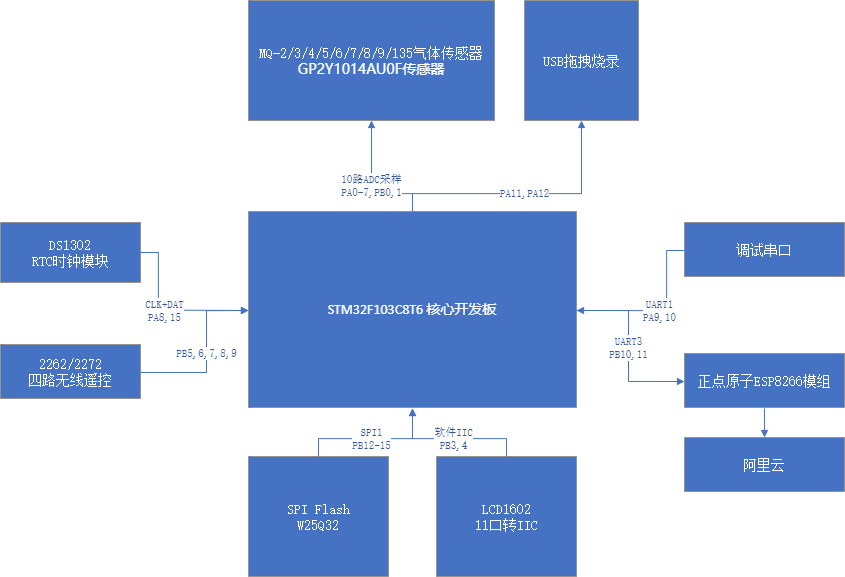

The diagram above was exported from draw.io. Its source (the exported page's mxGraphModel, read from the mxfile embedded in the PNG):
<mxGraphModel dx="1088" dy="968" grid="1" gridSize="10" guides="1" tooltips="1" connect="1" arrows="1" fold="1" page="1" pageScale="1" pageWidth="827" pageHeight="1169" math="0" shadow="0">
  <root>
    <mxCell id="0" />
    <mxCell id="1" value="连接线" parent="0" />
    <mxCell id="2" value="&lt;font style=&quot;font-size:14px;font-family:Calibri;color:#feffff;direction:ltr;letter-spacing:0px;line-height:120%;opacity:1&quot;&gt;STM32F103C8T6 核心开发板&lt;br/&gt;&lt;/font&gt;" style="verticalAlign=middle;align=center;vsdxID=1;fillColor=#4672c4;gradientColor=none;shape=stencil(nZBLDoAgDERP0z3SIyjew0SURgSD+Lu9kMZoXLhwN9O+tukAlrNpJg1SzDH4QW/URgNYgZTkjA4UkwJUgGXng+6DX1zLfmoymdXo17xh5zmRJ6Q42BWCfc2oJfdAr+Yv+AP9Cb7OJ3H/2JG1HNGz/84klThPVCc=);strokeColor=#939393;labelBackgroundColor=none;rounded=0;html=1;whiteSpace=wrap;" parent="1" vertex="1">
      <mxGeometry x="336" y="286" width="328" height="196" as="geometry" />
    </mxCell>
    <mxCell id="3" value="&lt;font style=&quot;font-size:14px;font-family:SimSun;color:#feffff;direction:ltr;letter-spacing:0px;line-height:120%;opacity:1&quot;&gt;MQ-2/3/4/5/6/7/8/9/135气体传感器&lt;br/&gt;&lt;/font&gt;&lt;font style=&quot;font-size:14px;font-family:Themed;color:#feffff;direction:ltr;letter-spacing:0px;line-height:120%;opacity:1&quot;&gt;GP2Y1014AU0F&lt;/font&gt;&lt;font style=&quot;font-size:14px;font-family:Themed;color:#feffff;direction:ltr;letter-spacing:0px;line-height:120%;opacity:1&quot;&gt;传感器&lt;/font&gt;&lt;font style=&quot;font-size:14px;font-family:Themed;color:#feffff;direction:ltr;letter-spacing:0px;line-height:120%;opacity:1&quot;&gt;&lt;br/&gt;&lt;/font&gt;" style="verticalAlign=middle;align=center;vsdxID=2;fillColor=#4672c4;gradientColor=none;shape=stencil(nZBLDoAgDERP0z3SIyjew0SURgSD+Lu9kMZoXLhwN9O+tukAlrNpJg1SzDH4QW/URgNYgZTkjA4UkwJUgGXng+6DX1zLfmoymdXo17xh5zmRJ6Q42BWCfc2oJfdAr+Yv+AP9Cb7OJ3H/2JG1HNGz/84klThPVCc=);strokeColor=#939393;labelBackgroundColor=none;rounded=0;html=1;whiteSpace=wrap;" parent="1" vertex="1">
      <mxGeometry x="336" y="75" width="246" height="120" as="geometry" />
    </mxCell>
    <mxCell id="4" value="&lt;font style=&quot;font-size:14px;font-family:SimSun;color:#feffff;direction:ltr;letter-spacing:0px;line-height:120%;opacity:1&quot;&gt;正点原子ESP8266模组&lt;br/&gt;&lt;/font&gt;" style="verticalAlign=middle;align=center;vsdxID=7;fillColor=#4672c4;gradientColor=none;shape=stencil(nZBLDoAgDERP0z3SIyjew0SURgSD+Lu9kMZoXLhwN9O+tukAlrNpJg1SzDH4QW/URgNYgZTkjA4UkwJUgGXng+6DX1zLfmoymdXo17xh5zmRJ6Q42BWCfc2oJfdAr+Yv+AP9Cb7OJ3H/2JG1HNGz/84klThPVCc=);strokeColor=#939393;labelBackgroundColor=none;rounded=0;html=1;whiteSpace=wrap;" parent="1" vertex="1">
      <mxGeometry x="772" y="428" width="160" height="54" as="geometry" />
    </mxCell>
    <mxCell id="5" value="&lt;font style=&quot;font-size:14px;font-family:SimSun;color:#feffff;direction:ltr;letter-spacing:0px;line-height:120%;opacity:1&quot;&gt;2262/2272&lt;br/&gt;四路无线遥控&lt;br/&gt;&lt;/font&gt;" style="verticalAlign=middle;align=center;vsdxID=8;fillColor=#4672c4;gradientColor=none;shape=stencil(nZBLDoAgDERP0z3SIyjew0SURgSD+Lu9kMZoXLhwN9O+tukAlrNpJg1SzDH4QW/URgNYgZTkjA4UkwJUgGXng+6DX1zLfmoymdXo17xh5zmRJ6Q42BWCfc2oJfdAr+Yv+AP9Cb7OJ3H/2JG1HNGz/84klThPVCc=);strokeColor=#939393;labelBackgroundColor=none;rounded=0;html=1;whiteSpace=wrap;" parent="1" vertex="1">
      <mxGeometry x="88" y="419" width="140" height="54" as="geometry" />
    </mxCell>
    <mxCell id="6" value="&lt;font style=&quot;font-size:14px;font-family:SimSun;color:#feffff;direction:ltr;letter-spacing:0px;line-height:120%;opacity:1&quot;&gt;调试串口&lt;br/&gt;&lt;/font&gt;" style="verticalAlign=middle;align=center;vsdxID=9;fillColor=#4672c4;gradientColor=none;shape=stencil(nZBLDoAgDERP0z3SIyjew0SURgSD+Lu9kMZoXLhwN9O+tukAlrNpJg1SzDH4QW/URgNYgZTkjA4UkwJUgGXng+6DX1zLfmoymdXo17xh5zmRJ6Q42BWCfc2oJfdAr+Yv+AP9Cb7OJ3H/2JG1HNGz/84klThPVCc=);strokeColor=#939393;labelBackgroundColor=none;rounded=0;html=1;whiteSpace=wrap;" parent="1" vertex="1">
      <mxGeometry x="772" y="297" width="160" height="54" as="geometry" />
    </mxCell>
    <mxCell id="7" value="&lt;font style=&quot;font-size:14px;font-family:SimSun;color:#feffff;direction:ltr;letter-spacing:0px;line-height:120%;opacity:1&quot;&gt;DS1302&lt;br/&gt;RTC时钟模块&lt;br/&gt;&lt;/font&gt;" style="verticalAlign=middle;align=center;vsdxID=10;fillColor=#4672c4;gradientColor=none;shape=stencil(nZBLDoAgDERP0z3SIyjew0SURgSD+Lu9kMZoXLhwN9O+tukAlrNpJg1SzDH4QW/URgNYgZTkjA4UkwJUgGXng+6DX1zLfmoymdXo17xh5zmRJ6Q42BWCfc2oJfdAr+Yv+AP9Cb7OJ3H/2JG1HNGz/84klThPVCc=);strokeColor=#939393;labelBackgroundColor=none;rounded=0;html=1;whiteSpace=wrap;" parent="1" vertex="1">
      <mxGeometry x="88" y="297" width="140" height="60" as="geometry" />
    </mxCell>
    <mxCell id="8" value="&lt;font style=&quot;font-size:14px;font-family:SimSun;color:#feffff;direction:ltr;letter-spacing:0px;line-height:120%;opacity:1&quot;&gt;SPI Flash&lt;br/&gt;W25Q32&lt;br/&gt;&lt;/font&gt;" style="verticalAlign=middle;align=center;vsdxID=27;fillColor=#4672c4;gradientColor=none;shape=stencil(nZBLDoAgDERP0z3SIyjew0SURgSD+Lu9kMZoXLhwN9O+tukAlrNpJg1SzDH4QW/URgNYgZTkjA4UkwJUgGXng+6DX1zLfmoymdXo17xh5zmRJ6Q42BWCfc2oJfdAr+Yv+AP9Cb7OJ3H/2JG1HNGz/84klThPVCc=);strokeColor=#939393;labelBackgroundColor=none;rounded=0;html=1;whiteSpace=wrap;" parent="1" vertex="1">
      <mxGeometry x="336" y="531" width="140" height="120" as="geometry" />
    </mxCell>
    <mxCell id="9" value="&lt;font style=&quot;font-size:14px;font-family:SimSun;color:#feffff;direction:ltr;letter-spacing:0px;line-height:120%;opacity:1&quot;&gt;LCD1602&lt;br/&gt;11口转IIC&lt;/font&gt;&lt;font style=&quot;font-size:14px;font-family:Themed;color:#feffff;direction:ltr;letter-spacing:0px;line-height:120%;opacity:1&quot;&gt;&lt;br/&gt;&lt;/font&gt;" style="verticalAlign=middle;align=center;vsdxID=30;fillColor=#4672c4;gradientColor=none;shape=stencil(nZBLDoAgDERP0z3SIyjew0SURgSD+Lu9kMZoXLhwN9O+tukAlrNpJg1SzDH4QW/URgNYgZTkjA4UkwJUgGXng+6DX1zLfmoymdXo17xh5zmRJ6Q42BWCfc2oJfdAr+Yv+AP9Cb7OJ3H/2JG1HNGz/84klThPVCc=);strokeColor=#939393;labelBackgroundColor=none;rounded=0;html=1;whiteSpace=wrap;" parent="1" vertex="1">
      <mxGeometry x="524" y="531" width="140" height="120" as="geometry" />
    </mxCell>
    <mxCell id="10" value="&lt;font style=&quot;font-size:14px;font-family:SimSun;color:#feffff;direction:ltr;letter-spacing:0px;line-height:120%;opacity:1&quot;&gt;阿里云&lt;br/&gt;&lt;/font&gt;" style="verticalAlign=middle;align=center;vsdxID=32;fillColor=#4672c4;gradientColor=none;shape=stencil(nZBLDoAgDERP0z3SIyjew0SURgSD+Lu9kMZoXLhwN9O+tukAlrNpJg1SzDH4QW/URgNYgZTkjA4UkwJUgGXng+6DX1zLfmoymdXo17xh5zmRJ6Q42BWCfc2oJfdAr+Yv+AP9Cb7OJ3H/2JG1HNGz/84klThPVCc=);strokeColor=#939393;labelBackgroundColor=none;rounded=0;html=1;whiteSpace=wrap;" parent="1" vertex="1">
      <mxGeometry x="772" y="512" width="160" height="54" as="geometry" />
    </mxCell>
    <mxCell id="11" value="&lt;font style=&quot;font-size:14px;font-family:SimSun;color:#feffff;direction:ltr;letter-spacing:0px;line-height:120%;opacity:1&quot;&gt;USB拖拽烧录&lt;br/&gt;&lt;/font&gt;" style="verticalAlign=middle;align=center;vsdxID=34;fillColor=#4672c4;gradientColor=none;shape=stencil(nZBLDoAgDERP0z3SIyjew0SURgSD+Lu9kMZoXLhwN9O+tukAlrNpJg1SzDH4QW/URgNYgZTkjA4UkwJUgGXng+6DX1zLfmoymdXo17xh5zmRJ6Q42BWCfc2oJfdAr+Yv+AP9Cb7OJ3H/2JG1HNGz/84klThPVCc=);strokeColor=#939393;labelBackgroundColor=none;rounded=0;html=1;whiteSpace=wrap;" parent="1" vertex="1">
      <mxGeometry x="612" y="75" width="114" height="120" as="geometry" />
    </mxCell>
    <mxCell id="12" value="&lt;font style=&quot;font-size:11px;font-family:SimSun;color:#345593;direction:ltr;letter-spacing:0px;line-height:120%;opacity:1&quot;&gt;CLK+DAT&lt;br/&gt;PA8,15&lt;br/&gt;&lt;/font&gt;" style="vsdxID=15;edgeStyle=none;startArrow=none;endArrow=block;startSize=5;endSize=5;strokeColor=#4672c4;spacingTop=0;spacingBottom=0;spacingLeft=0;spacingRight=0;verticalAlign=middle;html=1;labelBackgroundColor=#ffffff;rounded=0;align=center;exitX=1;exitY=0.5;exitDx=0;exitDy=0;exitPerimeter=0;entryX=0;entryY=0.5051020408163265;entryDx=0;entryDy=0;entryPerimeter=0;" parent="1" source="7" target="2" edge="1">
      <mxGeometry relative="1" as="geometry">
        <mxPoint x="-1" as="offset" />
        <Array as="points">
          <mxPoint x="245.88" y="327" />
          <mxPoint x="245.88" y="384.6" />
        </Array>
      </mxGeometry>
    </mxCell>
    <mxCell id="13" value="&lt;font style=&quot;font-size:11px;font-family:SimSun;color:#345593;direction:ltr;letter-spacing:0px;line-height:120%;opacity:1&quot;&gt;PA11,PA12&lt;br/&gt;&lt;/font&gt;" style="vsdxID=35;edgeStyle=none;startArrow=none;endArrow=block;startSize=5;endSize=5;strokeColor=#4672c4;spacingTop=0;spacingBottom=0;spacingLeft=0;spacingRight=0;verticalAlign=middle;html=1;labelBackgroundColor=#ffffff;rounded=0;align=center;exitX=0.5;exitY=0;exitDx=0;exitDy=0;exitPerimeter=0;entryX=0.5;entryY=1;entryDx=0;entryDy=0;entryPerimeter=0;" parent="1" source="2" target="11" edge="1">
      <mxGeometry relative="1" as="geometry">
        <mxPoint as="offset" />
        <Array as="points">
          <mxPoint x="500" y="268.12" />
          <mxPoint x="669" y="268.12" />
        </Array>
      </mxGeometry>
    </mxCell>
    <mxCell id="14" style="vsdxID=33;edgeStyle=none;startArrow=none;endArrow=block;startSize=5;endSize=5;strokeColor=#4672c4;spacingTop=0;spacingBottom=0;spacingLeft=0;spacingRight=0;verticalAlign=middle;html=1;labelBackgroundColor=#ffffff;rounded=0;exitX=0.5;exitY=1.0185185185185186;exitDx=0;exitDy=0;exitPerimeter=0;entryX=0.5;entryY=0;entryDx=0;entryDy=0;entryPerimeter=0;" parent="1" source="4" target="10" edge="1">
      <mxGeometry relative="1" as="geometry">
        <mxPoint x="10" as="offset" />
        <Array as="points" />
      </mxGeometry>
    </mxCell>
    <mxCell id="15" value="&lt;font style=&quot;font-size:11px;font-family:SimSun;color:#345593;direction:ltr;letter-spacing:0px;line-height:120%;opacity:1&quot;&gt;软件IIC&lt;br/&gt;PB3,4&lt;br/&gt;&lt;/font&gt;" style="vsdxID=31;edgeStyle=none;startArrow=none;endArrow=block;startSize=5;endSize=5;strokeColor=#4672c4;spacingTop=0;spacingBottom=0;spacingLeft=0;spacingRight=0;verticalAlign=middle;html=1;labelBackgroundColor=#ffffff;rounded=0;align=center;exitX=0.5;exitY=0;exitDx=0;exitDy=0;exitPerimeter=0;entryX=0.5;entryY=1.0051020408163265;entryDx=0;entryDy=0;entryPerimeter=0;" parent="1" source="9" target="2" edge="1">
      <mxGeometry relative="1" as="geometry">
        <mxPoint as="offset" />
        <Array as="points">
          <mxPoint x="594" y="513.12" />
          <mxPoint x="500" y="513.12" />
        </Array>
      </mxGeometry>
    </mxCell>
    <mxCell id="16" value="&lt;font style=&quot;font-size:11px;font-family:SimSun;color:#345593;direction:ltr;letter-spacing:0px;line-height:120%;opacity:1&quot;&gt;SPI1&lt;br/&gt;PB12-15&lt;br/&gt;&lt;/font&gt;" style="vsdxID=29;edgeStyle=none;startArrow=none;endArrow=block;startSize=5;endSize=5;strokeColor=#4672c4;spacingTop=0;spacingBottom=0;spacingLeft=0;spacingRight=0;verticalAlign=middle;html=1;labelBackgroundColor=#ffffff;rounded=0;align=center;exitX=0.5;exitY=0;exitDx=0;exitDy=0;exitPerimeter=0;entryX=0.5;entryY=1.0051020408163265;entryDx=0;entryDy=0;entryPerimeter=0;" parent="1" source="8" target="2" edge="1">
      <mxGeometry relative="1" as="geometry">
        <mxPoint as="offset" />
        <Array as="points">
          <mxPoint x="406" y="513.12" />
          <mxPoint x="500" y="513.12" />
        </Array>
      </mxGeometry>
    </mxCell>
    <mxCell id="17" value="&lt;font style=&quot;font-size:11px;font-family:SimSun;color:#345593;direction:ltr;letter-spacing:0px;line-height:120%;opacity:1&quot;&gt;PB5,6,7,8,9&lt;br/&gt;&lt;/font&gt;" style="vsdxID=28;edgeStyle=none;startArrow=none;endArrow=block;startSize=5;endSize=5;strokeColor=#4672c4;spacingTop=0;spacingBottom=0;spacingLeft=0;spacingRight=0;verticalAlign=middle;html=1;labelBackgroundColor=#ffffff;rounded=0;align=center;exitX=1;exitY=0.5185185185185185;exitDx=0;exitDy=0;exitPerimeter=0;entryX=0;entryY=0.5051020408163265;entryDx=0;entryDy=0;entryPerimeter=0;" parent="1" source="5" target="2" edge="1">
      <mxGeometry relative="1" as="geometry">
        <mxPoint as="offset" />
        <Array as="points">
          <mxPoint x="294" y="447" />
          <mxPoint x="294" y="385.16" />
        </Array>
      </mxGeometry>
    </mxCell>
    <mxCell id="18" value="&lt;font style=&quot;font-size:11px;font-family:SimSun;color:#345593;direction:ltr;letter-spacing:0px;line-height:120%;opacity:1&quot;&gt;UART1&lt;br/&gt;PA9,10&lt;br/&gt;&lt;/font&gt;" style="vsdxID=16;edgeStyle=none;startArrow=none;endArrow=block;startSize=5;endSize=5;strokeColor=#4672c4;spacingTop=0;spacingBottom=0;spacingLeft=0;spacingRight=0;verticalAlign=middle;html=1;labelBackgroundColor=#ffffff;rounded=0;align=center;exitX=0;exitY=0.5185185185185185;exitDx=0;exitDy=0;exitPerimeter=0;entryX=1;entryY=0.5051020408163265;entryDx=0;entryDy=0;entryPerimeter=0;" parent="1" source="6" target="2" edge="1">
      <mxGeometry relative="1" as="geometry">
        <mxPoint x="-1" as="offset" />
        <Array as="points">
          <mxPoint x="754.12" y="325" />
          <mxPoint x="754.12" y="385.16" />
        </Array>
      </mxGeometry>
    </mxCell>
    <mxCell id="19" value="&lt;font style=&quot;font-size:11px;font-family:SimSun;color:#345593;direction:ltr;letter-spacing:0px;line-height:120%;opacity:1&quot;&gt;10路ADC采样&lt;br/&gt;PA0-7,PB0,1&lt;br/&gt;&lt;/font&gt;" style="vsdxID=23;edgeStyle=none;startArrow=none;endArrow=block;startSize=5;endSize=5;strokeColor=#4672c4;spacingTop=0;spacingBottom=0;spacingLeft=0;spacingRight=0;verticalAlign=middle;html=1;labelBackgroundColor=#ffffff;rounded=0;align=center;exitX=0.5;exitY=0;exitDx=0;exitDy=0;exitPerimeter=0;entryX=0.5;entryY=1;entryDx=0;entryDy=0;entryPerimeter=0;" parent="1" source="2" target="3" edge="1">
      <mxGeometry relative="1" as="geometry">
        <mxPoint y="-1" as="offset" />
        <Array as="points">
          <mxPoint x="500" y="268.12" />
          <mxPoint x="459" y="268.12" />
        </Array>
      </mxGeometry>
    </mxCell>
    <mxCell id="20" value="&lt;font style=&quot;font-size:11px;font-family:SimSun;color:#345593;direction:ltr;letter-spacing:0px;line-height:120%;opacity:1&quot;&gt;UART3&lt;br/&gt;PB10,11&lt;br/&gt;&lt;/font&gt;" style="vsdxID=24;edgeStyle=none;startArrow=none;endArrow=block;startSize=5;endSize=5;strokeColor=#4672c4;spacingTop=0;spacingBottom=0;spacingLeft=0;spacingRight=0;verticalAlign=middle;html=1;labelBackgroundColor=#ffffff;rounded=0;align=center;exitX=1;exitY=0.5051020408163265;exitDx=0;exitDy=0;exitPerimeter=0;entryX=0;entryY=0.5185185185185185;entryDx=0;entryDy=0;entryPerimeter=0;" parent="1" source="2" target="4" edge="1">
      <mxGeometry relative="1" as="geometry">
        <mxPoint as="offset" />
        <Array as="points">
          <mxPoint x="716" y="385" />
          <mxPoint x="716" y="455.96" />
        </Array>
      </mxGeometry>
    </mxCell>
  </root>
</mxGraphModel>